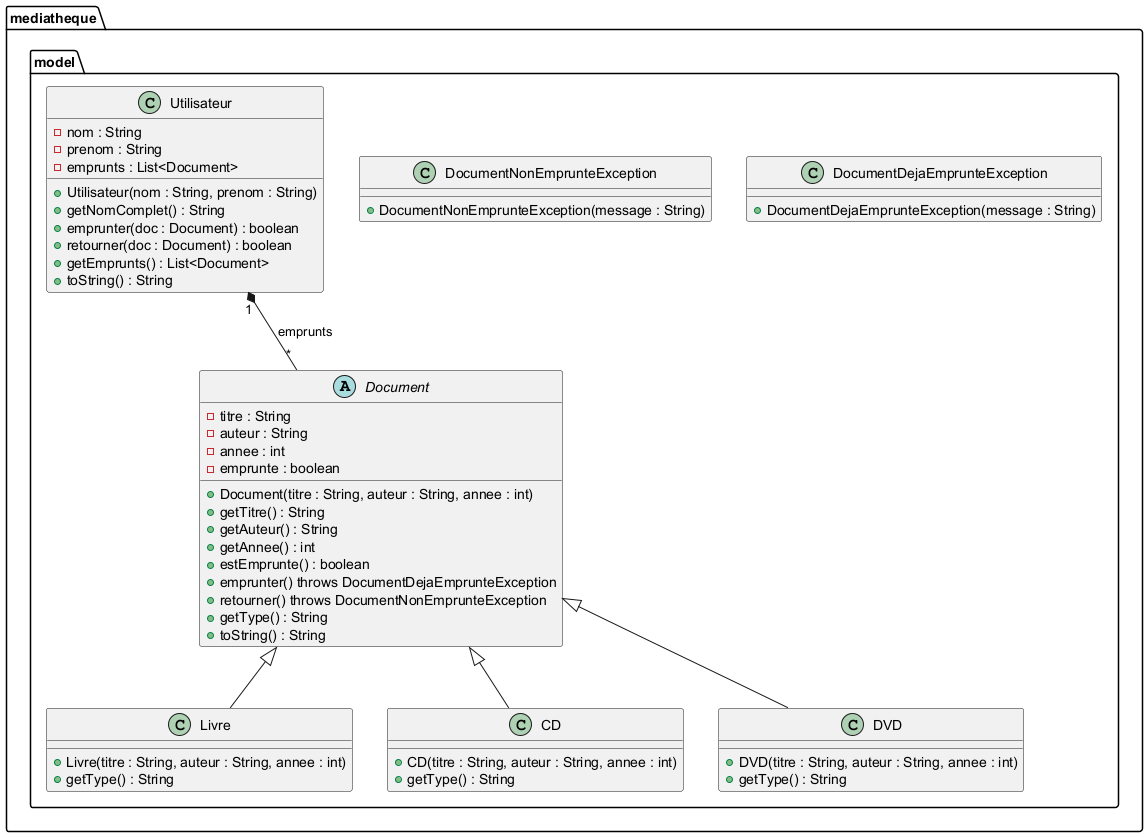

The diagram above was rendered by PlantUML. Its source (embedded in the PNG):
@startuml

package mediatheque.model {

  abstract class Document {
    - titre : String
    - auteur : String
    - annee : int
    - emprunte : boolean
    + Document(titre : String, auteur : String, annee : int)
    + getTitre() : String
    + getAuteur() : String
    + getAnnee() : int
    + estEmprunte() : boolean
    + emprunter() throws DocumentDejaEmprunteException
    + retourner() throws DocumentNonEmprunteException
    + getType() : String
    + toString() : String
  }

  class Livre {
    + Livre(titre : String, auteur : String, annee : int)
    + getType() : String
  }

  class CD {
    + CD(titre : String, auteur : String, annee : int)
    + getType() : String
  }

  class DVD {
    + DVD(titre : String, auteur : String, annee : int)
    + getType() : String
  }

  class DocumentDejaEmprunteException {
    + DocumentDejaEmprunteException(message : String)
  }

  class DocumentNonEmprunteException {
    + DocumentNonEmprunteException(message : String)
  }

  class Utilisateur {
    - nom : String
    - prenom : String
    - emprunts : List<Document>
    + Utilisateur(nom : String, prenom : String)
    + getNomComplet() : String
    + emprunter(doc : Document) : boolean
    + retourner(doc : Document) : boolean
    + getEmprunts() : List<Document>
    + toString() : String
  }

  Document <|-- Livre
  Document <|-- CD
  Document <|-- DVD
}

Utilisateur "1" *-- "*" Document : emprunts

@enduml